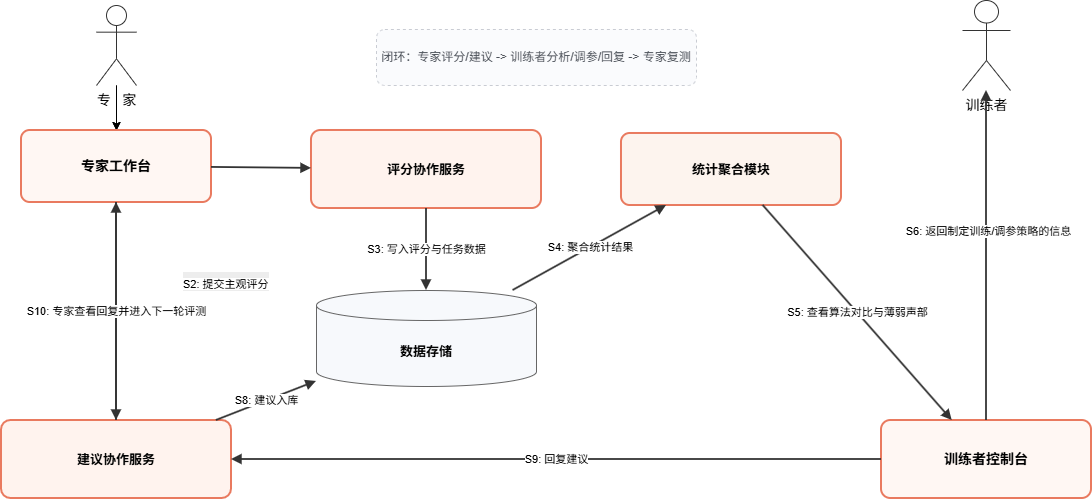

The diagram above was exported from draw.io. Its source (the exported page's mxGraphModel, read from the mxfile embedded in the PNG):
<mxGraphModel dx="1453" dy="876" grid="1" gridSize="10" guides="1" tooltips="1" connect="1" arrows="1" fold="1" page="1" pageScale="1" pageWidth="1400" pageHeight="900" math="0" shadow="0">
  <root>
    <mxCell id="0" />
    <mxCell id="1" parent="0" />
    <mxCell id="Iu_Zc4jqgruiy8qJJxUq-25" edge="1" parent="1" source="2" style="edgeStyle=orthogonalEdgeStyle;rounded=0;orthogonalLoop=1;jettySize=auto;html=1;" target="4" value="">
      <mxGeometry relative="1" as="geometry" />
    </mxCell>
    <mxCell id="Iu_Zc4jqgruiy8qJJxUq-26" edge="1" parent="1" source="2" style="edgeStyle=orthogonalEdgeStyle;rounded=0;orthogonalLoop=1;jettySize=auto;html=1;" target="4" value="">
      <mxGeometry relative="1" as="geometry" />
    </mxCell>
    <mxCell id="2" parent="1" style="shape=umlActor;verticalLabelPosition=bottom;verticalAlign=top;html=1;strokeColor=#333333;fillColor=#ffffff;fontSize=14;" value="专&amp;nbsp; &amp;nbsp;家" vertex="1">
      <mxGeometry height="80" width="40" x="210" y="205" as="geometry" />
    </mxCell>
    <mxCell id="3" parent="1" style="shape=umlActor;verticalLabelPosition=bottom;verticalAlign=top;html=1;strokeColor=#333333;fillColor=#ffffff;fontSize=14;" value="训练者" vertex="1">
      <mxGeometry height="90" width="48" x="1076" y="200" as="geometry" />
    </mxCell>
    <mxCell id="4" parent="1" style="rounded=1;whiteSpace=wrap;html=1;strokeColor=#E97A5F;strokeWidth=2;fillColor=#FFF7F3;fontSize=14;fontStyle=1;arcSize=12;" value="专家工作台" vertex="1">
      <mxGeometry height="72" width="190" x="135" y="330" as="geometry" />
    </mxCell>
    <mxCell id="5" parent="1" style="rounded=1;whiteSpace=wrap;html=1;strokeColor=#E97A5F;strokeWidth=2;fillColor=#FFF3EE;fontSize=13;fontStyle=1;arcSize=12;" value="评分协作服务" vertex="1">
      <mxGeometry height="78" width="230" x="425" y="330" as="geometry" />
    </mxCell>
    <mxCell id="6" parent="1" style="rounded=1;whiteSpace=wrap;html=1;strokeColor=#E97A5F;strokeWidth=2;fillColor=#FFF3EE;fontSize=13;fontStyle=1;arcSize=12;" value="建议协作服务" vertex="1">
      <mxGeometry height="78" width="230" x="115" y="620" as="geometry" />
    </mxCell>
    <mxCell id="7" parent="1" style="shape=cylinder3;whiteSpace=wrap;html=1;boundedLbl=1;backgroundOutline=1;size=15;strokeColor=#666666;fillColor=#F7F9FC;fontSize=13;fontStyle=1;" value="数据存储" vertex="1">
      <mxGeometry height="96" width="220" x="430" y="490" as="geometry" />
    </mxCell>
    <mxCell id="8" parent="1" style="rounded=1;whiteSpace=wrap;html=1;strokeColor=#E97A5F;strokeWidth=2;fillColor=#FDF4EE;fontSize=13;fontStyle=1;arcSize=12;" value="统计聚合模块" vertex="1">
      <mxGeometry height="72" width="220" x="735" y="333" as="geometry" />
    </mxCell>
    <mxCell id="9" parent="1" style="rounded=1;whiteSpace=wrap;html=1;strokeColor=#E97A5F;strokeWidth=2;fillColor=#FFF7F3;fontSize=14;fontStyle=1;arcSize=12;" value="训练者控制台" vertex="1">
      <mxGeometry height="78" width="210" x="995" y="620" as="geometry" />
    </mxCell>
    <mxCell id="11" parent="1" style="rounded=1;whiteSpace=wrap;html=1;strokeColor=#C9CCD3;dashed=1;fillColor=#FAFBFD;fontSize=12;fontColor=#4A4F57;" value="闭环：专家评分/建议 -&amp;gt; 训练者分析/调参/回复 -&amp;gt; 专家复测" vertex="1">
      <mxGeometry height="56" width="320" x="490" y="229" as="geometry" />
    </mxCell>
    <mxCell id="13" edge="1" parent="1" source="4" style="endArrow=block;html=1;strokeWidth=1.8;strokeColor=#333333;rounded=0;orthogonalLoop=1;jettySize=auto;" target="5" value="">
      <mxGeometry relative="1" as="geometry" />
    </mxCell>
    <mxCell id="14" edge="1" parent="1" source="5" style="endArrow=block;html=1;strokeWidth=1.8;strokeColor=#333333;rounded=0;orthogonalLoop=1;jettySize=auto;" target="7" value="S3: 写入评分与任务数据">
      <mxGeometry relative="1" as="geometry" />
    </mxCell>
    <mxCell id="15" edge="1" parent="1" source="7" style="endArrow=block;html=1;strokeWidth=1.8;strokeColor=#333333;rounded=0;orthogonalLoop=1;jettySize=auto;" target="8" value="S4: 聚合统计结果">
      <mxGeometry relative="1" as="geometry" />
    </mxCell>
    <mxCell id="16" edge="1" parent="1" source="8" style="endArrow=block;html=1;strokeWidth=1.8;strokeColor=#333333;rounded=0;orthogonalLoop=1;jettySize=auto;" target="9" value="S5: 查看算法对比与薄弱声部">
      <mxGeometry relative="1" as="geometry" />
    </mxCell>
    <mxCell id="17" edge="1" parent="1" source="9" style="endArrow=block;html=1;strokeWidth=1.8;strokeColor=#333333;rounded=0;orthogonalLoop=1;jettySize=auto;exitX=0.5;exitY=0;exitDx=0;exitDy=0;" target="3" value="">
      <mxGeometry relative="1" as="geometry">
        <mxPoint x="1190" y="480" as="targetPoint" />
      </mxGeometry>
    </mxCell>
    <mxCell id="Iu_Zc4jqgruiy8qJJxUq-29" connectable="0" parent="17" style="edgeLabel;html=1;align=center;verticalAlign=middle;resizable=0;points=[];" value="S6: 返回制定训练/调参策略的信息" vertex="1">
      <mxGeometry relative="1" x="0.1515" y="-1" as="geometry">
        <mxPoint as="offset" />
      </mxGeometry>
    </mxCell>
    <mxCell id="18" edge="1" parent="1" source="4" style="endArrow=block;html=1;strokeWidth=1.8;strokeColor=#333333;rounded=0;orthogonalLoop=1;jettySize=auto;" target="6" value="S7: 提交改进建议">
      <mxGeometry relative="1" as="geometry" />
    </mxCell>
    <mxCell id="19" edge="1" parent="1" source="6" style="endArrow=block;html=1;strokeWidth=1.8;strokeColor=#333333;rounded=0;orthogonalLoop=1;jettySize=auto;" target="7" value="S8: 建议入库">
      <mxGeometry relative="1" as="geometry" />
    </mxCell>
    <mxCell id="20" edge="1" parent="1" source="9" style="endArrow=block;html=1;strokeWidth=1.8;strokeColor=#333333;rounded=0;orthogonalLoop=1;jettySize=auto;" target="6" value="S9: 回复建议">
      <mxGeometry relative="1" as="geometry" />
    </mxCell>
    <mxCell id="21" edge="1" parent="1" source="6" style="endArrow=block;html=1;strokeWidth=1.8;strokeColor=#333333;rounded=0;orthogonalLoop=1;jettySize=auto;" target="4" value="S10: 专家查看回复并进入下一轮评测">
      <mxGeometry relative="1" as="geometry" />
    </mxCell>
    <mxCell id="Iu_Zc4jqgruiy8qJJxUq-22" parent="1" style="text;html=1;strokeColor=none;fillColor=none;align=left;verticalAlign=middle;fontSize=16;fontFamily=Microsoft YaHei;labelBackgroundColor=#EDEDED;" value="&lt;span style=&quot;font-family: Helvetica; font-size: 11px; text-align: center; background-color: rgb(255, 255, 255);&quot;&gt;S2: 提交主观评分&lt;/span&gt;" vertex="1">
      <mxGeometry height="28" width="120" x="295" y="467" as="geometry" />
    </mxCell>
  </root>
</mxGraphModel>